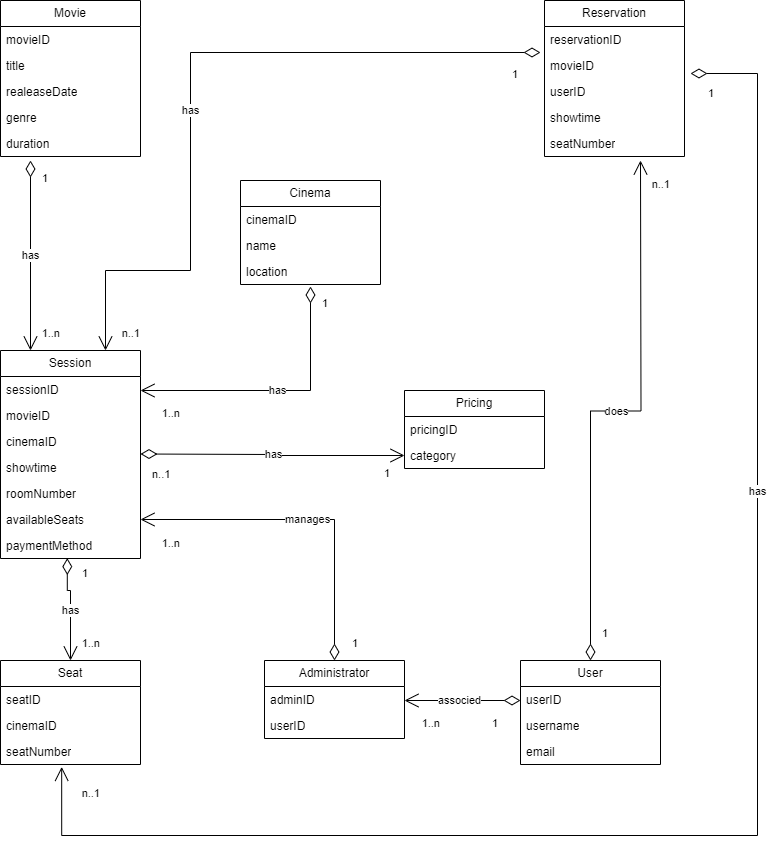

The diagram above was exported from draw.io. Its source (the exported page's mxGraphModel, read from the mxfile embedded in the PNG):
<mxGraphModel dx="1050" dy="530" grid="1" gridSize="10" guides="1" tooltips="1" connect="1" arrows="1" fold="1" page="1" pageScale="1" pageWidth="827" pageHeight="1169" math="0" shadow="0">
  <root>
    <mxCell id="0" />
    <mxCell id="1" parent="0" />
    <mxCell id="pEl4TSY9zACyjnGQQTqB-17" value="Movie" style="swimlane;fontStyle=0;childLayout=stackLayout;horizontal=1;startSize=26;fillColor=none;horizontalStack=0;resizeParent=1;resizeParentMax=0;resizeLast=0;collapsible=1;marginBottom=0;whiteSpace=wrap;html=1;" vertex="1" parent="1">
      <mxGeometry x="80" y="250" width="140" height="156" as="geometry" />
    </mxCell>
    <mxCell id="pEl4TSY9zACyjnGQQTqB-18" value="movieID" style="text;strokeColor=none;fillColor=none;align=left;verticalAlign=top;spacingLeft=4;spacingRight=4;overflow=hidden;rotatable=0;points=[[0,0.5],[1,0.5]];portConstraint=eastwest;whiteSpace=wrap;html=1;" vertex="1" parent="pEl4TSY9zACyjnGQQTqB-17">
      <mxGeometry y="26" width="140" height="26" as="geometry" />
    </mxCell>
    <mxCell id="pEl4TSY9zACyjnGQQTqB-19" value="title" style="text;strokeColor=none;fillColor=none;align=left;verticalAlign=top;spacingLeft=4;spacingRight=4;overflow=hidden;rotatable=0;points=[[0,0.5],[1,0.5]];portConstraint=eastwest;whiteSpace=wrap;html=1;" vertex="1" parent="pEl4TSY9zACyjnGQQTqB-17">
      <mxGeometry y="52" width="140" height="26" as="geometry" />
    </mxCell>
    <mxCell id="pEl4TSY9zACyjnGQQTqB-22" value="realeaseDate" style="text;strokeColor=none;fillColor=none;align=left;verticalAlign=top;spacingLeft=4;spacingRight=4;overflow=hidden;rotatable=0;points=[[0,0.5],[1,0.5]];portConstraint=eastwest;whiteSpace=wrap;html=1;" vertex="1" parent="pEl4TSY9zACyjnGQQTqB-17">
      <mxGeometry y="78" width="140" height="26" as="geometry" />
    </mxCell>
    <mxCell id="pEl4TSY9zACyjnGQQTqB-23" value="genre" style="text;strokeColor=none;fillColor=none;align=left;verticalAlign=top;spacingLeft=4;spacingRight=4;overflow=hidden;rotatable=0;points=[[0,0.5],[1,0.5]];portConstraint=eastwest;whiteSpace=wrap;html=1;" vertex="1" parent="pEl4TSY9zACyjnGQQTqB-17">
      <mxGeometry y="104" width="140" height="26" as="geometry" />
    </mxCell>
    <mxCell id="pEl4TSY9zACyjnGQQTqB-24" value="duration" style="text;strokeColor=none;fillColor=none;align=left;verticalAlign=top;spacingLeft=4;spacingRight=4;overflow=hidden;rotatable=0;points=[[0,0.5],[1,0.5]];portConstraint=eastwest;whiteSpace=wrap;html=1;" vertex="1" parent="pEl4TSY9zACyjnGQQTqB-17">
      <mxGeometry y="130" width="140" height="26" as="geometry" />
    </mxCell>
    <mxCell id="pEl4TSY9zACyjnGQQTqB-26" value="Cinema" style="swimlane;fontStyle=0;childLayout=stackLayout;horizontal=1;startSize=26;fillColor=none;horizontalStack=0;resizeParent=1;resizeParentMax=0;resizeLast=0;collapsible=1;marginBottom=0;whiteSpace=wrap;html=1;" vertex="1" parent="1">
      <mxGeometry x="320" y="430" width="140" height="104" as="geometry" />
    </mxCell>
    <mxCell id="pEl4TSY9zACyjnGQQTqB-27" value="cinemaID" style="text;strokeColor=none;fillColor=none;align=left;verticalAlign=top;spacingLeft=4;spacingRight=4;overflow=hidden;rotatable=0;points=[[0,0.5],[1,0.5]];portConstraint=eastwest;whiteSpace=wrap;html=1;" vertex="1" parent="pEl4TSY9zACyjnGQQTqB-26">
      <mxGeometry y="26" width="140" height="26" as="geometry" />
    </mxCell>
    <mxCell id="pEl4TSY9zACyjnGQQTqB-28" value="name" style="text;strokeColor=none;fillColor=none;align=left;verticalAlign=top;spacingLeft=4;spacingRight=4;overflow=hidden;rotatable=0;points=[[0,0.5],[1,0.5]];portConstraint=eastwest;whiteSpace=wrap;html=1;" vertex="1" parent="pEl4TSY9zACyjnGQQTqB-26">
      <mxGeometry y="52" width="140" height="26" as="geometry" />
    </mxCell>
    <mxCell id="pEl4TSY9zACyjnGQQTqB-29" value="location" style="text;strokeColor=none;fillColor=none;align=left;verticalAlign=top;spacingLeft=4;spacingRight=4;overflow=hidden;rotatable=0;points=[[0,0.5],[1,0.5]];portConstraint=eastwest;whiteSpace=wrap;html=1;" vertex="1" parent="pEl4TSY9zACyjnGQQTqB-26">
      <mxGeometry y="78" width="140" height="26" as="geometry" />
    </mxCell>
    <mxCell id="pEl4TSY9zACyjnGQQTqB-30" value="Session" style="swimlane;fontStyle=0;childLayout=stackLayout;horizontal=1;startSize=26;fillColor=none;horizontalStack=0;resizeParent=1;resizeParentMax=0;resizeLast=0;collapsible=1;marginBottom=0;whiteSpace=wrap;html=1;" vertex="1" parent="1">
      <mxGeometry x="80" y="600" width="140" height="208" as="geometry" />
    </mxCell>
    <mxCell id="pEl4TSY9zACyjnGQQTqB-31" value="sessionID" style="text;strokeColor=none;fillColor=none;align=left;verticalAlign=top;spacingLeft=4;spacingRight=4;overflow=hidden;rotatable=0;points=[[0,0.5],[1,0.5]];portConstraint=eastwest;whiteSpace=wrap;html=1;" vertex="1" parent="pEl4TSY9zACyjnGQQTqB-30">
      <mxGeometry y="26" width="140" height="26" as="geometry" />
    </mxCell>
    <mxCell id="pEl4TSY9zACyjnGQQTqB-32" value="movieID" style="text;strokeColor=none;fillColor=none;align=left;verticalAlign=top;spacingLeft=4;spacingRight=4;overflow=hidden;rotatable=0;points=[[0,0.5],[1,0.5]];portConstraint=eastwest;whiteSpace=wrap;html=1;" vertex="1" parent="pEl4TSY9zACyjnGQQTqB-30">
      <mxGeometry y="52" width="140" height="26" as="geometry" />
    </mxCell>
    <mxCell id="pEl4TSY9zACyjnGQQTqB-33" value="cinemaID" style="text;strokeColor=none;fillColor=none;align=left;verticalAlign=top;spacingLeft=4;spacingRight=4;overflow=hidden;rotatable=0;points=[[0,0.5],[1,0.5]];portConstraint=eastwest;whiteSpace=wrap;html=1;" vertex="1" parent="pEl4TSY9zACyjnGQQTqB-30">
      <mxGeometry y="78" width="140" height="26" as="geometry" />
    </mxCell>
    <mxCell id="pEl4TSY9zACyjnGQQTqB-34" value="showtime" style="text;strokeColor=none;fillColor=none;align=left;verticalAlign=top;spacingLeft=4;spacingRight=4;overflow=hidden;rotatable=0;points=[[0,0.5],[1,0.5]];portConstraint=eastwest;whiteSpace=wrap;html=1;" vertex="1" parent="pEl4TSY9zACyjnGQQTqB-30">
      <mxGeometry y="104" width="140" height="26" as="geometry" />
    </mxCell>
    <mxCell id="pEl4TSY9zACyjnGQQTqB-35" value="roomNumber" style="text;strokeColor=none;fillColor=none;align=left;verticalAlign=top;spacingLeft=4;spacingRight=4;overflow=hidden;rotatable=0;points=[[0,0.5],[1,0.5]];portConstraint=eastwest;whiteSpace=wrap;html=1;" vertex="1" parent="pEl4TSY9zACyjnGQQTqB-30">
      <mxGeometry y="130" width="140" height="26" as="geometry" />
    </mxCell>
    <mxCell id="pEl4TSY9zACyjnGQQTqB-36" value="availableSeats" style="text;strokeColor=none;fillColor=none;align=left;verticalAlign=top;spacingLeft=4;spacingRight=4;overflow=hidden;rotatable=0;points=[[0,0.5],[1,0.5]];portConstraint=eastwest;whiteSpace=wrap;html=1;" vertex="1" parent="pEl4TSY9zACyjnGQQTqB-30">
      <mxGeometry y="156" width="140" height="26" as="geometry" />
    </mxCell>
    <mxCell id="pEl4TSY9zACyjnGQQTqB-37" value="paymentMethod" style="text;strokeColor=none;fillColor=none;align=left;verticalAlign=top;spacingLeft=4;spacingRight=4;overflow=hidden;rotatable=0;points=[[0,0.5],[1,0.5]];portConstraint=eastwest;whiteSpace=wrap;html=1;" vertex="1" parent="pEl4TSY9zACyjnGQQTqB-30">
      <mxGeometry y="182" width="140" height="26" as="geometry" />
    </mxCell>
    <mxCell id="pEl4TSY9zACyjnGQQTqB-38" value="Reservation" style="swimlane;fontStyle=0;childLayout=stackLayout;horizontal=1;startSize=26;fillColor=none;horizontalStack=0;resizeParent=1;resizeParentMax=0;resizeLast=0;collapsible=1;marginBottom=0;whiteSpace=wrap;html=1;" vertex="1" parent="1">
      <mxGeometry x="624" y="250" width="140" height="156" as="geometry" />
    </mxCell>
    <mxCell id="pEl4TSY9zACyjnGQQTqB-39" value="reservationID" style="text;strokeColor=none;fillColor=none;align=left;verticalAlign=top;spacingLeft=4;spacingRight=4;overflow=hidden;rotatable=0;points=[[0,0.5],[1,0.5]];portConstraint=eastwest;whiteSpace=wrap;html=1;" vertex="1" parent="pEl4TSY9zACyjnGQQTqB-38">
      <mxGeometry y="26" width="140" height="26" as="geometry" />
    </mxCell>
    <mxCell id="pEl4TSY9zACyjnGQQTqB-40" value="movieID" style="text;strokeColor=none;fillColor=none;align=left;verticalAlign=top;spacingLeft=4;spacingRight=4;overflow=hidden;rotatable=0;points=[[0,0.5],[1,0.5]];portConstraint=eastwest;whiteSpace=wrap;html=1;" vertex="1" parent="pEl4TSY9zACyjnGQQTqB-38">
      <mxGeometry y="52" width="140" height="26" as="geometry" />
    </mxCell>
    <mxCell id="pEl4TSY9zACyjnGQQTqB-41" value="userID" style="text;strokeColor=none;fillColor=none;align=left;verticalAlign=top;spacingLeft=4;spacingRight=4;overflow=hidden;rotatable=0;points=[[0,0.5],[1,0.5]];portConstraint=eastwest;whiteSpace=wrap;html=1;" vertex="1" parent="pEl4TSY9zACyjnGQQTqB-38">
      <mxGeometry y="78" width="140" height="26" as="geometry" />
    </mxCell>
    <mxCell id="pEl4TSY9zACyjnGQQTqB-42" value="showtime" style="text;strokeColor=none;fillColor=none;align=left;verticalAlign=top;spacingLeft=4;spacingRight=4;overflow=hidden;rotatable=0;points=[[0,0.5],[1,0.5]];portConstraint=eastwest;whiteSpace=wrap;html=1;" vertex="1" parent="pEl4TSY9zACyjnGQQTqB-38">
      <mxGeometry y="104" width="140" height="26" as="geometry" />
    </mxCell>
    <mxCell id="pEl4TSY9zACyjnGQQTqB-43" value="seatNumber" style="text;strokeColor=none;fillColor=none;align=left;verticalAlign=top;spacingLeft=4;spacingRight=4;overflow=hidden;rotatable=0;points=[[0,0.5],[1,0.5]];portConstraint=eastwest;whiteSpace=wrap;html=1;" vertex="1" parent="pEl4TSY9zACyjnGQQTqB-38">
      <mxGeometry y="130" width="140" height="26" as="geometry" />
    </mxCell>
    <mxCell id="pEl4TSY9zACyjnGQQTqB-44" value="Seat" style="swimlane;fontStyle=0;childLayout=stackLayout;horizontal=1;startSize=26;fillColor=none;horizontalStack=0;resizeParent=1;resizeParentMax=0;resizeLast=0;collapsible=1;marginBottom=0;whiteSpace=wrap;html=1;" vertex="1" parent="1">
      <mxGeometry x="80" y="910" width="140" height="104" as="geometry" />
    </mxCell>
    <mxCell id="pEl4TSY9zACyjnGQQTqB-45" value="seatID" style="text;strokeColor=none;fillColor=none;align=left;verticalAlign=top;spacingLeft=4;spacingRight=4;overflow=hidden;rotatable=0;points=[[0,0.5],[1,0.5]];portConstraint=eastwest;whiteSpace=wrap;html=1;" vertex="1" parent="pEl4TSY9zACyjnGQQTqB-44">
      <mxGeometry y="26" width="140" height="26" as="geometry" />
    </mxCell>
    <mxCell id="pEl4TSY9zACyjnGQQTqB-46" value="cinemaID" style="text;strokeColor=none;fillColor=none;align=left;verticalAlign=top;spacingLeft=4;spacingRight=4;overflow=hidden;rotatable=0;points=[[0,0.5],[1,0.5]];portConstraint=eastwest;whiteSpace=wrap;html=1;" vertex="1" parent="pEl4TSY9zACyjnGQQTqB-44">
      <mxGeometry y="52" width="140" height="26" as="geometry" />
    </mxCell>
    <mxCell id="pEl4TSY9zACyjnGQQTqB-47" value="seatNumber" style="text;strokeColor=none;fillColor=none;align=left;verticalAlign=top;spacingLeft=4;spacingRight=4;overflow=hidden;rotatable=0;points=[[0,0.5],[1,0.5]];portConstraint=eastwest;whiteSpace=wrap;html=1;" vertex="1" parent="pEl4TSY9zACyjnGQQTqB-44">
      <mxGeometry y="78" width="140" height="26" as="geometry" />
    </mxCell>
    <mxCell id="pEl4TSY9zACyjnGQQTqB-48" value="Pricing" style="swimlane;fontStyle=0;childLayout=stackLayout;horizontal=1;startSize=26;fillColor=none;horizontalStack=0;resizeParent=1;resizeParentMax=0;resizeLast=0;collapsible=1;marginBottom=0;whiteSpace=wrap;html=1;" vertex="1" parent="1">
      <mxGeometry x="484" y="640" width="140" height="78" as="geometry" />
    </mxCell>
    <mxCell id="pEl4TSY9zACyjnGQQTqB-49" value="pricingID" style="text;strokeColor=none;fillColor=none;align=left;verticalAlign=top;spacingLeft=4;spacingRight=4;overflow=hidden;rotatable=0;points=[[0,0.5],[1,0.5]];portConstraint=eastwest;whiteSpace=wrap;html=1;" vertex="1" parent="pEl4TSY9zACyjnGQQTqB-48">
      <mxGeometry y="26" width="140" height="26" as="geometry" />
    </mxCell>
    <mxCell id="pEl4TSY9zACyjnGQQTqB-50" value="category" style="text;strokeColor=none;fillColor=none;align=left;verticalAlign=top;spacingLeft=4;spacingRight=4;overflow=hidden;rotatable=0;points=[[0,0.5],[1,0.5]];portConstraint=eastwest;whiteSpace=wrap;html=1;" vertex="1" parent="pEl4TSY9zACyjnGQQTqB-48">
      <mxGeometry y="52" width="140" height="26" as="geometry" />
    </mxCell>
    <mxCell id="pEl4TSY9zACyjnGQQTqB-52" value="User" style="swimlane;fontStyle=0;childLayout=stackLayout;horizontal=1;startSize=26;fillColor=none;horizontalStack=0;resizeParent=1;resizeParentMax=0;resizeLast=0;collapsible=1;marginBottom=0;whiteSpace=wrap;html=1;" vertex="1" parent="1">
      <mxGeometry x="600" y="910" width="140" height="104" as="geometry" />
    </mxCell>
    <mxCell id="pEl4TSY9zACyjnGQQTqB-53" value="userID" style="text;strokeColor=none;fillColor=none;align=left;verticalAlign=top;spacingLeft=4;spacingRight=4;overflow=hidden;rotatable=0;points=[[0,0.5],[1,0.5]];portConstraint=eastwest;whiteSpace=wrap;html=1;" vertex="1" parent="pEl4TSY9zACyjnGQQTqB-52">
      <mxGeometry y="26" width="140" height="26" as="geometry" />
    </mxCell>
    <mxCell id="pEl4TSY9zACyjnGQQTqB-54" value="username" style="text;strokeColor=none;fillColor=none;align=left;verticalAlign=top;spacingLeft=4;spacingRight=4;overflow=hidden;rotatable=0;points=[[0,0.5],[1,0.5]];portConstraint=eastwest;whiteSpace=wrap;html=1;" vertex="1" parent="pEl4TSY9zACyjnGQQTqB-52">
      <mxGeometry y="52" width="140" height="26" as="geometry" />
    </mxCell>
    <mxCell id="pEl4TSY9zACyjnGQQTqB-55" value="email" style="text;strokeColor=none;fillColor=none;align=left;verticalAlign=top;spacingLeft=4;spacingRight=4;overflow=hidden;rotatable=0;points=[[0,0.5],[1,0.5]];portConstraint=eastwest;whiteSpace=wrap;html=1;" vertex="1" parent="pEl4TSY9zACyjnGQQTqB-52">
      <mxGeometry y="78" width="140" height="26" as="geometry" />
    </mxCell>
    <mxCell id="pEl4TSY9zACyjnGQQTqB-56" value="Administrator" style="swimlane;fontStyle=0;childLayout=stackLayout;horizontal=1;startSize=26;fillColor=none;horizontalStack=0;resizeParent=1;resizeParentMax=0;resizeLast=0;collapsible=1;marginBottom=0;whiteSpace=wrap;html=1;" vertex="1" parent="1">
      <mxGeometry x="344" y="910" width="140" height="78" as="geometry" />
    </mxCell>
    <mxCell id="pEl4TSY9zACyjnGQQTqB-57" value="adminID" style="text;strokeColor=none;fillColor=none;align=left;verticalAlign=top;spacingLeft=4;spacingRight=4;overflow=hidden;rotatable=0;points=[[0,0.5],[1,0.5]];portConstraint=eastwest;whiteSpace=wrap;html=1;" vertex="1" parent="pEl4TSY9zACyjnGQQTqB-56">
      <mxGeometry y="26" width="140" height="26" as="geometry" />
    </mxCell>
    <mxCell id="pEl4TSY9zACyjnGQQTqB-58" value="userID" style="text;strokeColor=none;fillColor=none;align=left;verticalAlign=top;spacingLeft=4;spacingRight=4;overflow=hidden;rotatable=0;points=[[0,0.5],[1,0.5]];portConstraint=eastwest;whiteSpace=wrap;html=1;" vertex="1" parent="pEl4TSY9zACyjnGQQTqB-56">
      <mxGeometry y="52" width="140" height="26" as="geometry" />
    </mxCell>
    <mxCell id="pEl4TSY9zACyjnGQQTqB-71" value="has" style="endArrow=open;html=1;endSize=12;startArrow=diamondThin;startSize=14;startFill=0;edgeStyle=orthogonalEdgeStyle;rounded=0;" edge="1" parent="1">
      <mxGeometry relative="1" as="geometry">
        <mxPoint x="110" y="410" as="sourcePoint" />
        <mxPoint x="110" y="600" as="targetPoint" />
        <Array as="points">
          <mxPoint x="110" y="600" />
        </Array>
      </mxGeometry>
    </mxCell>
    <mxCell id="pEl4TSY9zACyjnGQQTqB-72" value="1" style="edgeLabel;resizable=0;html=1;align=left;verticalAlign=top;" connectable="0" vertex="1" parent="pEl4TSY9zACyjnGQQTqB-71">
      <mxGeometry x="-1" relative="1" as="geometry">
        <mxPoint x="10" y="5" as="offset" />
      </mxGeometry>
    </mxCell>
    <mxCell id="pEl4TSY9zACyjnGQQTqB-73" value="1..n&lt;br&gt;" style="edgeLabel;resizable=0;html=1;align=right;verticalAlign=top;" connectable="0" vertex="1" parent="pEl4TSY9zACyjnGQQTqB-71">
      <mxGeometry x="1" relative="1" as="geometry">
        <mxPoint x="30" y="-30" as="offset" />
      </mxGeometry>
    </mxCell>
    <mxCell id="pEl4TSY9zACyjnGQQTqB-77" value="has" style="endArrow=open;html=1;endSize=12;startArrow=diamondThin;startSize=14;startFill=0;edgeStyle=orthogonalEdgeStyle;rounded=0;" edge="1" parent="1">
      <mxGeometry relative="1" as="geometry">
        <mxPoint x="390" y="536" as="sourcePoint" />
        <mxPoint x="220" y="640" as="targetPoint" />
        <Array as="points">
          <mxPoint x="390" y="640" />
        </Array>
      </mxGeometry>
    </mxCell>
    <mxCell id="pEl4TSY9zACyjnGQQTqB-78" value="1" style="edgeLabel;resizable=0;html=1;align=left;verticalAlign=top;" connectable="0" vertex="1" parent="pEl4TSY9zACyjnGQQTqB-77">
      <mxGeometry x="-1" relative="1" as="geometry">
        <mxPoint x="10" y="4" as="offset" />
      </mxGeometry>
    </mxCell>
    <mxCell id="pEl4TSY9zACyjnGQQTqB-79" value="1..n" style="edgeLabel;resizable=0;html=1;align=right;verticalAlign=top;" connectable="0" vertex="1" parent="pEl4TSY9zACyjnGQQTqB-77">
      <mxGeometry x="1" relative="1" as="geometry">
        <mxPoint x="40" y="10" as="offset" />
      </mxGeometry>
    </mxCell>
    <mxCell id="pEl4TSY9zACyjnGQQTqB-80" value="has" style="endArrow=open;html=1;endSize=12;startArrow=diamondThin;startSize=14;startFill=0;edgeStyle=orthogonalEdgeStyle;rounded=0;exitX=0.477;exitY=0.985;exitDx=0;exitDy=0;exitPerimeter=0;entryX=0.5;entryY=0;entryDx=0;entryDy=0;" edge="1" parent="1" source="pEl4TSY9zACyjnGQQTqB-37" target="pEl4TSY9zACyjnGQQTqB-44">
      <mxGeometry x="0.0529" relative="1" as="geometry">
        <mxPoint x="330" y="940" as="sourcePoint" />
        <mxPoint x="140" y="890" as="targetPoint" />
        <Array as="points">
          <mxPoint x="147" y="840" />
          <mxPoint x="150" y="840" />
        </Array>
        <mxPoint as="offset" />
      </mxGeometry>
    </mxCell>
    <mxCell id="pEl4TSY9zACyjnGQQTqB-81" value="1" style="edgeLabel;resizable=0;html=1;align=left;verticalAlign=top;" connectable="0" vertex="1" parent="pEl4TSY9zACyjnGQQTqB-80">
      <mxGeometry x="-1" relative="1" as="geometry">
        <mxPoint x="13" y="2" as="offset" />
      </mxGeometry>
    </mxCell>
    <mxCell id="pEl4TSY9zACyjnGQQTqB-82" value="1..n" style="edgeLabel;resizable=0;html=1;align=right;verticalAlign=top;" connectable="0" vertex="1" parent="pEl4TSY9zACyjnGQQTqB-80">
      <mxGeometry x="1" relative="1" as="geometry">
        <mxPoint x="30" y="-30" as="offset" />
      </mxGeometry>
    </mxCell>
    <mxCell id="pEl4TSY9zACyjnGQQTqB-84" value="manages" style="endArrow=open;html=1;endSize=12;startArrow=diamondThin;startSize=14;startFill=0;edgeStyle=orthogonalEdgeStyle;rounded=0;entryX=1;entryY=0.5;entryDx=0;entryDy=0;exitX=0.5;exitY=0;exitDx=0;exitDy=0;" edge="1" parent="1" source="pEl4TSY9zACyjnGQQTqB-56" target="pEl4TSY9zACyjnGQQTqB-36">
      <mxGeometry relative="1" as="geometry">
        <mxPoint x="330" y="840" as="sourcePoint" />
        <mxPoint x="490" y="840" as="targetPoint" />
      </mxGeometry>
    </mxCell>
    <mxCell id="pEl4TSY9zACyjnGQQTqB-85" value="1" style="edgeLabel;resizable=0;html=1;align=left;verticalAlign=top;" connectable="0" vertex="1" parent="pEl4TSY9zACyjnGQQTqB-84">
      <mxGeometry x="-1" relative="1" as="geometry">
        <mxPoint x="16" y="-30" as="offset" />
      </mxGeometry>
    </mxCell>
    <mxCell id="pEl4TSY9zACyjnGQQTqB-86" value="1..n" style="edgeLabel;resizable=0;html=1;align=right;verticalAlign=top;" connectable="0" vertex="1" parent="pEl4TSY9zACyjnGQQTqB-84">
      <mxGeometry x="1" relative="1" as="geometry">
        <mxPoint x="40" y="11" as="offset" />
      </mxGeometry>
    </mxCell>
    <mxCell id="pEl4TSY9zACyjnGQQTqB-87" value="has" style="endArrow=open;html=1;endSize=12;startArrow=diamondThin;startSize=14;startFill=0;edgeStyle=orthogonalEdgeStyle;rounded=0;entryX=0;entryY=0.5;entryDx=0;entryDy=0;" edge="1" parent="1" target="pEl4TSY9zACyjnGQQTqB-50">
      <mxGeometry relative="1" as="geometry">
        <mxPoint x="220" y="703.5" as="sourcePoint" />
        <mxPoint x="380" y="703.5" as="targetPoint" />
      </mxGeometry>
    </mxCell>
    <mxCell id="pEl4TSY9zACyjnGQQTqB-88" value="n..1" style="edgeLabel;resizable=0;html=1;align=left;verticalAlign=top;" connectable="0" vertex="1" parent="pEl4TSY9zACyjnGQQTqB-87">
      <mxGeometry x="-1" relative="1" as="geometry">
        <mxPoint x="10" y="7" as="offset" />
      </mxGeometry>
    </mxCell>
    <mxCell id="pEl4TSY9zACyjnGQQTqB-89" value="1" style="edgeLabel;resizable=0;html=1;align=right;verticalAlign=top;" connectable="0" vertex="1" parent="pEl4TSY9zACyjnGQQTqB-87">
      <mxGeometry x="1" relative="1" as="geometry">
        <mxPoint x="-14" y="5" as="offset" />
      </mxGeometry>
    </mxCell>
    <mxCell id="pEl4TSY9zACyjnGQQTqB-90" value="associed" style="endArrow=open;html=1;endSize=12;startArrow=diamondThin;startSize=14;startFill=0;edgeStyle=orthogonalEdgeStyle;rounded=0;" edge="1" parent="1">
      <mxGeometry x="0.0605" relative="1" as="geometry">
        <mxPoint x="600" y="950" as="sourcePoint" />
        <mxPoint x="484" y="950" as="targetPoint" />
        <Array as="points">
          <mxPoint x="600" y="950" />
          <mxPoint x="484" y="950" />
        </Array>
        <mxPoint x="1" as="offset" />
      </mxGeometry>
    </mxCell>
    <mxCell id="pEl4TSY9zACyjnGQQTqB-91" value="1" style="edgeLabel;resizable=0;html=1;align=left;verticalAlign=top;" connectable="0" vertex="1" parent="pEl4TSY9zACyjnGQQTqB-90">
      <mxGeometry x="-1" relative="1" as="geometry">
        <mxPoint x="-30" y="10" as="offset" />
      </mxGeometry>
    </mxCell>
    <mxCell id="pEl4TSY9zACyjnGQQTqB-92" value="1..n" style="edgeLabel;resizable=0;html=1;align=right;verticalAlign=top;" connectable="0" vertex="1" parent="pEl4TSY9zACyjnGQQTqB-90">
      <mxGeometry x="1" relative="1" as="geometry">
        <mxPoint x="36" y="10" as="offset" />
      </mxGeometry>
    </mxCell>
    <mxCell id="pEl4TSY9zACyjnGQQTqB-96" value="does" style="endArrow=open;html=1;endSize=12;startArrow=diamondThin;startSize=14;startFill=0;edgeStyle=orthogonalEdgeStyle;rounded=0;exitX=0.5;exitY=0;exitDx=0;exitDy=0;" edge="1" parent="1" source="pEl4TSY9zACyjnGQQTqB-52">
      <mxGeometry relative="1" as="geometry">
        <mxPoint x="330" y="720" as="sourcePoint" />
        <mxPoint x="720" y="410" as="targetPoint" />
      </mxGeometry>
    </mxCell>
    <mxCell id="pEl4TSY9zACyjnGQQTqB-97" value="1" style="edgeLabel;resizable=0;html=1;align=left;verticalAlign=top;" connectable="0" vertex="1" parent="pEl4TSY9zACyjnGQQTqB-96">
      <mxGeometry x="-1" relative="1" as="geometry">
        <mxPoint x="10" y="-40" as="offset" />
      </mxGeometry>
    </mxCell>
    <mxCell id="pEl4TSY9zACyjnGQQTqB-98" value="n..1" style="edgeLabel;resizable=0;html=1;align=right;verticalAlign=top;" connectable="0" vertex="1" parent="pEl4TSY9zACyjnGQQTqB-96">
      <mxGeometry x="1" relative="1" as="geometry">
        <mxPoint x="30" y="11" as="offset" />
      </mxGeometry>
    </mxCell>
    <mxCell id="pEl4TSY9zACyjnGQQTqB-102" value="has" style="endArrow=open;html=1;endSize=12;startArrow=diamondThin;startSize=14;startFill=0;edgeStyle=orthogonalEdgeStyle;rounded=0;entryX=0.75;entryY=0;entryDx=0;entryDy=0;" edge="1" parent="1" target="pEl4TSY9zACyjnGQQTqB-30">
      <mxGeometry x="0.1132" relative="1" as="geometry">
        <mxPoint x="620" y="302" as="sourcePoint" />
        <mxPoint x="280" y="520" as="targetPoint" />
        <Array as="points">
          <mxPoint x="270" y="302" />
          <mxPoint x="270" y="520" />
          <mxPoint x="185" y="520" />
        </Array>
        <mxPoint as="offset" />
      </mxGeometry>
    </mxCell>
    <mxCell id="pEl4TSY9zACyjnGQQTqB-103" value="1" style="edgeLabel;resizable=0;html=1;align=left;verticalAlign=top;" connectable="0" vertex="1" parent="pEl4TSY9zACyjnGQQTqB-102">
      <mxGeometry x="-1" relative="1" as="geometry">
        <mxPoint x="-30" y="9" as="offset" />
      </mxGeometry>
    </mxCell>
    <mxCell id="pEl4TSY9zACyjnGQQTqB-104" value="n..1" style="edgeLabel;resizable=0;html=1;align=right;verticalAlign=top;" connectable="0" vertex="1" parent="pEl4TSY9zACyjnGQQTqB-102">
      <mxGeometry x="1" relative="1" as="geometry">
        <mxPoint x="35" y="-30" as="offset" />
      </mxGeometry>
    </mxCell>
    <mxCell id="pEl4TSY9zACyjnGQQTqB-106" value="has" style="endArrow=open;html=1;endSize=12;startArrow=diamondThin;startSize=14;startFill=0;edgeStyle=orthogonalEdgeStyle;rounded=0;entryX=0.437;entryY=1.092;entryDx=0;entryDy=0;entryPerimeter=0;" edge="1" parent="1" target="pEl4TSY9zACyjnGQQTqB-47">
      <mxGeometry x="-0.3908" relative="1" as="geometry">
        <mxPoint x="770" y="323" as="sourcePoint" />
        <mxPoint x="140" y="1085" as="targetPoint" />
        <Array as="points">
          <mxPoint x="837" y="323" />
          <mxPoint x="837" y="1085" />
          <mxPoint x="141" y="1085" />
        </Array>
        <mxPoint as="offset" />
      </mxGeometry>
    </mxCell>
    <mxCell id="pEl4TSY9zACyjnGQQTqB-107" value="1" style="edgeLabel;resizable=0;html=1;align=left;verticalAlign=top;" connectable="0" vertex="1" parent="pEl4TSY9zACyjnGQQTqB-106">
      <mxGeometry x="-1" relative="1" as="geometry">
        <mxPoint x="16" y="7" as="offset" />
      </mxGeometry>
    </mxCell>
    <mxCell id="pEl4TSY9zACyjnGQQTqB-108" value="n..1" style="edgeLabel;resizable=0;html=1;align=right;verticalAlign=top;" connectable="0" vertex="1" parent="pEl4TSY9zACyjnGQQTqB-106">
      <mxGeometry x="1" relative="1" as="geometry">
        <mxPoint x="39" y="13" as="offset" />
      </mxGeometry>
    </mxCell>
  </root>
</mxGraphModel>